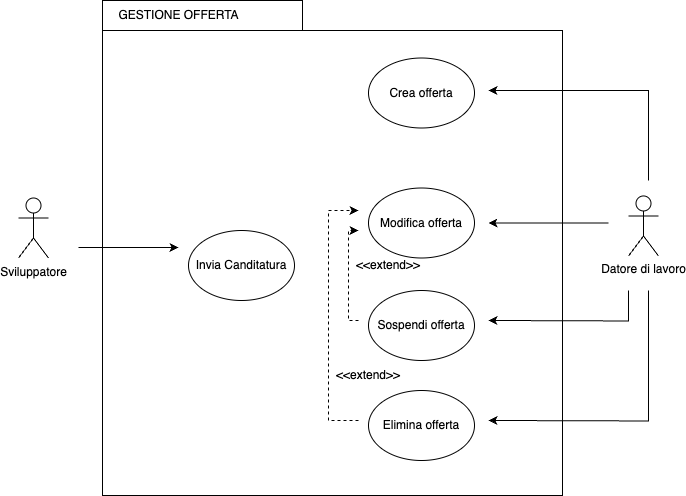

The diagram above was exported from draw.io. Its source (the exported page's mxGraphModel, read from the mxfile embedded in the PNG):
<mxGraphModel dx="583" dy="745" grid="1" gridSize="10" guides="1" tooltips="1" connect="1" arrows="1" fold="1" page="1" pageScale="1" pageWidth="827" pageHeight="1169" math="0" shadow="0">
  <root>
    <mxCell id="0" />
    <mxCell id="1" parent="0" />
    <mxCell id="EgUKs5XPmNmIDDuLGIOz-12" value="" style="shape=folder;fontStyle=1;tabWidth=200;tabHeight=30;tabPosition=left;html=1;boundedLbl=1;whiteSpace=wrap;" parent="1" vertex="1">
      <mxGeometry x="184" y="50" width="460" height="495" as="geometry" />
    </mxCell>
    <mxCell id="cXxIjlq9aE--dRBuDUkD-2" value="Datore di lavoro" style="shape=umlActor;verticalLabelPosition=bottom;verticalAlign=top;html=1;outlineConnect=0;" parent="1" vertex="1">
      <mxGeometry x="710" y="245.46" width="30" height="60" as="geometry" />
    </mxCell>
    <mxCell id="cXxIjlq9aE--dRBuDUkD-3" value="GESTIONE OFFERTA" style="text;html=1;align=center;verticalAlign=middle;resizable=0;points=[];autosize=1;strokeColor=none;fillColor=none;" parent="1" vertex="1">
      <mxGeometry x="190" y="50" width="140" height="30" as="geometry" />
    </mxCell>
    <mxCell id="cXxIjlq9aE--dRBuDUkD-4" value="Crea offerta" style="ellipse;whiteSpace=wrap;html=1;" parent="1" vertex="1">
      <mxGeometry x="450" y="107.5" width="106" height="70" as="geometry" />
    </mxCell>
    <mxCell id="cXxIjlq9aE--dRBuDUkD-8" value="Sviluppatore" style="shape=umlActor;verticalLabelPosition=bottom;verticalAlign=top;html=1;outlineConnect=0;" parent="1" vertex="1">
      <mxGeometry x="100" y="247.5" width="30" height="60" as="geometry" />
    </mxCell>
    <mxCell id="cXxIjlq9aE--dRBuDUkD-13" value="Elimina offerta" style="ellipse;whiteSpace=wrap;html=1;" parent="1" vertex="1">
      <mxGeometry x="450" y="440" width="106" height="70" as="geometry" />
    </mxCell>
    <mxCell id="cXxIjlq9aE--dRBuDUkD-14" value="" style="endArrow=classic;html=1;rounded=0;" parent="1" edge="1">
      <mxGeometry width="50" height="50" relative="1" as="geometry">
        <mxPoint x="730" y="340" as="sourcePoint" />
        <mxPoint x="570" y="469.97999999999996" as="targetPoint" />
        <Array as="points">
          <mxPoint x="730" y="470.46" />
        </Array>
      </mxGeometry>
    </mxCell>
    <mxCell id="EgUKs5XPmNmIDDuLGIOz-2" value="Modifica offerta" style="ellipse;whiteSpace=wrap;html=1;" parent="1" vertex="1">
      <mxGeometry x="450" y="237.5" width="106" height="70" as="geometry" />
    </mxCell>
    <mxCell id="EgUKs5XPmNmIDDuLGIOz-6" value="" style="endArrow=classic;html=1;rounded=0;endFill=1;" parent="1" edge="1">
      <mxGeometry width="50" height="50" relative="1" as="geometry">
        <mxPoint x="690" y="272.46" as="sourcePoint" />
        <mxPoint x="570" y="272.47999999999996" as="targetPoint" />
      </mxGeometry>
    </mxCell>
    <mxCell id="EgUKs5XPmNmIDDuLGIOz-9" value="Invia Canditatura" style="ellipse;whiteSpace=wrap;html=1;" parent="1" vertex="1">
      <mxGeometry x="270" y="280" width="106" height="70" as="geometry" />
    </mxCell>
    <mxCell id="EgUKs5XPmNmIDDuLGIOz-10" value="" style="endArrow=classic;html=1;rounded=0;" parent="1" edge="1">
      <mxGeometry width="50" height="50" relative="1" as="geometry">
        <mxPoint x="160" y="297" as="sourcePoint" />
        <mxPoint x="260" y="297" as="targetPoint" />
      </mxGeometry>
    </mxCell>
    <mxCell id="EgUKs5XPmNmIDDuLGIOz-13" value="Sospendi offerta" style="ellipse;whiteSpace=wrap;html=1;" parent="1" vertex="1">
      <mxGeometry x="450" y="340" width="106" height="70" as="geometry" />
    </mxCell>
    <mxCell id="EgUKs5XPmNmIDDuLGIOz-20" value="" style="endArrow=classic;html=1;rounded=0;endFill=1;" parent="1" edge="1">
      <mxGeometry width="50" height="50" relative="1" as="geometry">
        <mxPoint x="710" y="340" as="sourcePoint" />
        <mxPoint x="570" y="369.97999999999996" as="targetPoint" />
        <Array as="points">
          <mxPoint x="710" y="370.46" />
        </Array>
      </mxGeometry>
    </mxCell>
    <mxCell id="EgUKs5XPmNmIDDuLGIOz-21" value="" style="endArrow=classic;html=1;rounded=0;endFill=1;" parent="1" edge="1">
      <mxGeometry width="50" height="50" relative="1" as="geometry">
        <mxPoint x="730" y="230" as="sourcePoint" />
        <mxPoint x="570" y="140" as="targetPoint" />
        <Array as="points">
          <mxPoint x="730" y="140" />
        </Array>
      </mxGeometry>
    </mxCell>
    <mxCell id="Cl9eD52suWlI9OxHP0w5-2" value="" style="endArrow=classic;dashed=1;html=1;rounded=0;endFill=1;" parent="1" edge="1">
      <mxGeometry width="50" height="50" relative="1" as="geometry">
        <mxPoint x="440" y="470" as="sourcePoint" />
        <mxPoint x="440" y="260" as="targetPoint" />
        <Array as="points">
          <mxPoint x="410" y="470" />
          <mxPoint x="410" y="260" />
        </Array>
      </mxGeometry>
    </mxCell>
    <mxCell id="Cl9eD52suWlI9OxHP0w5-3" value="" style="endArrow=classic;dashed=1;html=1;rounded=0;endFill=1;" parent="1" edge="1">
      <mxGeometry width="50" height="50" relative="1" as="geometry">
        <mxPoint x="440" y="370" as="sourcePoint" />
        <mxPoint x="440" y="280" as="targetPoint" />
        <Array as="points">
          <mxPoint x="430" y="370" />
          <mxPoint x="430" y="280" />
        </Array>
      </mxGeometry>
    </mxCell>
    <mxCell id="Cl9eD52suWlI9OxHP0w5-5" value="&amp;lt;&amp;lt;extend&amp;gt;&amp;gt;" style="text;html=1;strokeColor=none;fillColor=none;align=center;verticalAlign=middle;whiteSpace=wrap;rounded=0;" parent="1" vertex="1">
      <mxGeometry x="440" y="300" width="60" height="30" as="geometry" />
    </mxCell>
    <mxCell id="Cl9eD52suWlI9OxHP0w5-6" value="&amp;lt;&amp;lt;extend&amp;gt;&amp;gt;" style="text;html=1;strokeColor=none;fillColor=none;align=center;verticalAlign=middle;whiteSpace=wrap;rounded=0;" parent="1" vertex="1">
      <mxGeometry x="420" y="410" width="60" height="30" as="geometry" />
    </mxCell>
  </root>
</mxGraphModel>